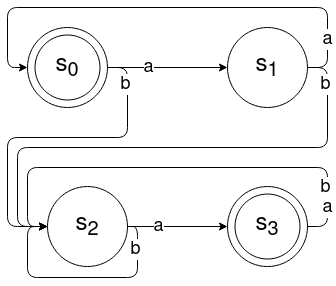

The diagram above was exported from draw.io. Its source (the exported page's mxGraphModel, read from the mxfile embedded in the PNG):
<mxGraphModel dx="988" dy="548" grid="1" gridSize="10" guides="1" tooltips="1" connect="1" arrows="1" fold="1" page="1" pageScale="1" pageWidth="827" pageHeight="1169" math="0" shadow="0">
  <root>
    <mxCell id="0" />
    <mxCell id="1" parent="0" />
    <mxCell id="2" style="edgeStyle=orthogonalEdgeStyle;rounded=0;orthogonalLoop=1;jettySize=auto;html=1;exitX=1;exitY=0.5;exitDx=0;exitDy=0;entryX=0;entryY=0.5;entryDx=0;entryDy=0;" edge="1" source="5" target="9" parent="1">
      <mxGeometry relative="1" as="geometry" />
    </mxCell>
    <mxCell id="3" value="a" style="edgeLabel;html=1;align=center;verticalAlign=middle;resizable=0;points=[];fontSize=18;" vertex="1" connectable="0" parent="2">
      <mxGeometry x="-0.2603" y="-1" relative="1" as="geometry">
        <mxPoint x="-4" y="-1" as="offset" />
      </mxGeometry>
    </mxCell>
    <mxCell id="4" style="edgeStyle=orthogonalEdgeStyle;rounded=1;orthogonalLoop=1;jettySize=auto;html=1;exitX=1;exitY=0.5;exitDx=0;exitDy=0;entryX=0;entryY=0.5;entryDx=0;entryDy=0;curved=0;" edge="1" source="5" target="11" parent="1">
      <mxGeometry relative="1" as="geometry">
        <Array as="points">
          <mxPoint x="1940" y="440" />
          <mxPoint x="1940" y="510" />
          <mxPoint x="1820" y="510" />
          <mxPoint x="1820" y="599" />
        </Array>
      </mxGeometry>
    </mxCell>
    <mxCell id="5" value="&lt;font style=&quot;font-size: 24px;&quot;&gt;s&lt;sub&gt;0&lt;/sub&gt;&lt;/font&gt;" style="ellipse;whiteSpace=wrap;html=1;aspect=fixed;fillColor=none;" vertex="1" parent="1">
      <mxGeometry x="1840" y="400" width="80" height="80" as="geometry" />
    </mxCell>
    <mxCell id="6" style="edgeStyle=orthogonalEdgeStyle;rounded=1;orthogonalLoop=1;jettySize=auto;html=1;exitX=1;exitY=0.5;exitDx=0;exitDy=0;entryX=0;entryY=0.5;entryDx=0;entryDy=0;curved=0;" edge="1" source="9" target="11" parent="1">
      <mxGeometry relative="1" as="geometry">
        <Array as="points">
          <mxPoint x="2140" y="440" />
          <mxPoint x="2140" y="520" />
          <mxPoint x="1830" y="520" />
          <mxPoint x="1830" y="599" />
        </Array>
      </mxGeometry>
    </mxCell>
    <mxCell id="7" style="edgeStyle=orthogonalEdgeStyle;rounded=1;orthogonalLoop=1;jettySize=auto;html=1;exitX=1;exitY=0.5;exitDx=0;exitDy=0;entryX=0;entryY=0.5;entryDx=0;entryDy=0;curved=0;" edge="1" source="9" target="5" parent="1">
      <mxGeometry relative="1" as="geometry">
        <Array as="points">
          <mxPoint x="2140" y="440" />
          <mxPoint x="2140" y="380" />
          <mxPoint x="1820" y="380" />
          <mxPoint x="1820" y="440" />
        </Array>
      </mxGeometry>
    </mxCell>
    <mxCell id="8" value="a" style="edgeLabel;html=1;align=center;verticalAlign=middle;resizable=0;points=[];fontSize=18;" vertex="1" connectable="0" parent="7">
      <mxGeometry x="-0.8" relative="1" as="geometry">
        <mxPoint as="offset" />
      </mxGeometry>
    </mxCell>
    <mxCell id="9" value="&lt;font style=&quot;font-size: 24px;&quot;&gt;s&lt;sub&gt;1&lt;/sub&gt;&lt;/font&gt;" style="ellipse;whiteSpace=wrap;html=1;aspect=fixed;fillColor=none;" vertex="1" parent="1">
      <mxGeometry x="2040" y="400" width="80" height="80" as="geometry" />
    </mxCell>
    <mxCell id="10" style="edgeStyle=orthogonalEdgeStyle;rounded=0;orthogonalLoop=1;jettySize=auto;html=1;exitX=1;exitY=0.5;exitDx=0;exitDy=0;entryX=0;entryY=0.5;entryDx=0;entryDy=0;" edge="1" source="11" target="13" parent="1">
      <mxGeometry relative="1" as="geometry" />
    </mxCell>
    <mxCell id="11" value="&lt;font style=&quot;font-size: 24px;&quot;&gt;s&lt;sub&gt;2&lt;/sub&gt;&lt;/font&gt;" style="ellipse;whiteSpace=wrap;html=1;aspect=fixed;fillColor=none;" vertex="1" parent="1">
      <mxGeometry x="1860" y="559.03" width="80" height="80" as="geometry" />
    </mxCell>
    <mxCell id="12" style="edgeStyle=orthogonalEdgeStyle;rounded=1;orthogonalLoop=1;jettySize=auto;html=1;exitX=1;exitY=0.5;exitDx=0;exitDy=0;entryX=0;entryY=0.5;entryDx=0;entryDy=0;curved=0;" edge="1" source="13" target="11" parent="1">
      <mxGeometry relative="1" as="geometry">
        <Array as="points">
          <mxPoint x="2140" y="599" />
          <mxPoint x="2140" y="540" />
          <mxPoint x="1840" y="540" />
          <mxPoint x="1840" y="599" />
        </Array>
      </mxGeometry>
    </mxCell>
    <mxCell id="13" value="&lt;font style=&quot;font-size: 24px;&quot;&gt;s&lt;sub&gt;3&lt;/sub&gt;&lt;/font&gt;" style="ellipse;whiteSpace=wrap;html=1;aspect=fixed;fillColor=none;" vertex="1" parent="1">
      <mxGeometry x="2040" y="559.03" width="80" height="80" as="geometry" />
    </mxCell>
    <mxCell id="14" value="" style="ellipse;whiteSpace=wrap;html=1;aspect=fixed;fillColor=none;" vertex="1" parent="1">
      <mxGeometry x="2047.5" y="566.53" width="65" height="65" as="geometry" />
    </mxCell>
    <mxCell id="15" value="" style="ellipse;whiteSpace=wrap;html=1;aspect=fixed;fillColor=none;" vertex="1" parent="1">
      <mxGeometry x="1847.5" y="407.5" width="65" height="65" as="geometry" />
    </mxCell>
    <mxCell id="16" style="edgeStyle=orthogonalEdgeStyle;rounded=1;orthogonalLoop=1;jettySize=auto;html=1;exitX=1;exitY=0.5;exitDx=0;exitDy=0;entryX=0;entryY=0.5;entryDx=0;entryDy=0;curved=0;" edge="1" source="11" target="11" parent="1">
      <mxGeometry relative="1" as="geometry">
        <Array as="points">
          <mxPoint x="1950" y="599" />
          <mxPoint x="1950" y="650" />
          <mxPoint x="1840" y="650" />
          <mxPoint x="1840" y="599" />
        </Array>
      </mxGeometry>
    </mxCell>
    <mxCell id="17" value="b" style="edgeLabel;html=1;align=center;verticalAlign=middle;resizable=0;points=[];fontSize=18;" vertex="1" connectable="0" parent="1">
      <mxGeometry x="1939.9957142857143" y="460" as="geometry">
        <mxPoint x="-2" y="-3" as="offset" />
      </mxGeometry>
    </mxCell>
    <mxCell id="18" value="b" style="edgeLabel;html=1;align=center;verticalAlign=middle;resizable=0;points=[];fontSize=18;" vertex="1" connectable="0" parent="1">
      <mxGeometry x="2139.9957142857143" y="460" as="geometry">
        <mxPoint x="-2" y="-3" as="offset" />
      </mxGeometry>
    </mxCell>
    <mxCell id="19" value="b" style="edgeLabel;html=1;align=center;verticalAlign=middle;resizable=0;points=[];fontSize=18;" vertex="1" connectable="0" parent="1">
      <mxGeometry x="1949.9957142857143" y="625" as="geometry">
        <mxPoint x="-2" y="-3" as="offset" />
      </mxGeometry>
    </mxCell>
    <mxCell id="20" value="b" style="edgeLabel;html=1;align=center;verticalAlign=middle;resizable=0;points=[];fontSize=18;" vertex="1" connectable="0" parent="1">
      <mxGeometry x="2139.9957142857143" y="559.03" as="geometry">
        <mxPoint x="-2" y="1" as="offset" />
      </mxGeometry>
    </mxCell>
    <mxCell id="21" value="a" style="edgeLabel;html=1;align=center;verticalAlign=middle;resizable=0;points=[];fontSize=18;" vertex="1" connectable="0" parent="1">
      <mxGeometry x="2140" y="580.0047619047477" as="geometry" />
    </mxCell>
    <mxCell id="22" value="a" style="edgeLabel;html=1;align=center;verticalAlign=middle;resizable=0;points=[];fontSize=18;" vertex="1" connectable="0" parent="1">
      <mxGeometry x="1970.2857142857142" y="599.03" as="geometry" />
    </mxCell>
  </root>
</mxGraphModel>